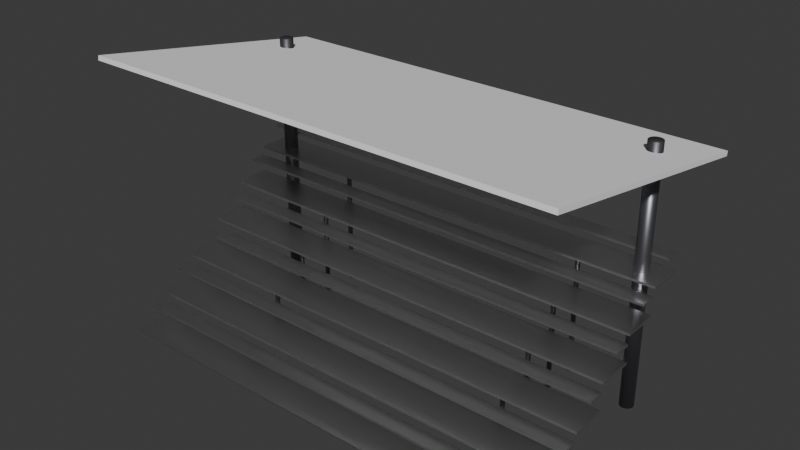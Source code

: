 # Source: High_jump.blend  (saved by Blender 5.2.44; exported with 4.5.12 LTS)
import bpy
from mathutils import Matrix  # noqa: F401  (used for matrix-valued properties, if any)

bpy.ops.wm.read_factory_settings(use_empty=True)
scene = bpy.context.scene
scene.name = 'Scene'

# ---- collections
col_collection = bpy.data.collections.new('Collection'); scene.collection.children.link(col_collection)

# ---- materials (node trees are filled in below, after node groups)
mat_stand_aluminum = bpy.data.materials.new('Stand_Aluminum')
mat_stand_steel_frame = bpy.data.materials.new('Stand_Steel_Frame')
mat_stand_roof_canvas = bpy.data.materials.new('Stand_Roof_Canvas')

# ---- material node trees
mat_stand_aluminum.use_nodes = True; mat_stand_aluminum.node_tree.nodes.clear()
_N = mat_stand_aluminum.node_tree.nodes; _L = mat_stand_aluminum.node_tree.links
n0 = _N.new('ShaderNodeBsdfPrincipled'); n0.name = 'Principled BSDF'; n0.location = (-200, 100)
n0.inputs[1].default_value = 1.0
n0.inputs[2].default_value = 0.3
n0.inputs[10].default_value = 0.005
n1 = _N.new('ShaderNodeOutputMaterial'); n1.name = 'Material Output'; n1.location = (200, 100)
_L.new(n0.outputs[0], n1.inputs[0])
n1.is_active_output = True
mat_stand_steel_frame.use_nodes = True; mat_stand_steel_frame.node_tree.nodes.clear()
_N = mat_stand_steel_frame.node_tree.nodes; _L = mat_stand_steel_frame.node_tree.links
n0 = _N.new('ShaderNodeBsdfPrincipled'); n0.name = 'Principled BSDF'; n0.location = (-200, 100)
n0.inputs[0].default_value = (0.2, 0.2, 0.22, 1.0)
n0.inputs[1].default_value = 0.9
n0.inputs[2].default_value = 0.4
n0.inputs[10].default_value = 0.005
n1 = _N.new('ShaderNodeOutputMaterial'); n1.name = 'Material Output'; n1.location = (200, 100)
_L.new(n0.outputs[0], n1.inputs[0])
n1.is_active_output = True
mat_stand_roof_canvas.use_nodes = True; mat_stand_roof_canvas.node_tree.nodes.clear()
_N = mat_stand_roof_canvas.node_tree.nodes; _L = mat_stand_roof_canvas.node_tree.links
n0 = _N.new('ShaderNodeBsdfPrincipled'); n0.name = 'Principled BSDF'; n0.location = (-200, 100)
n0.inputs[0].default_value = (0.9, 0.9, 0.9, 1.0)
n0.inputs[2].default_value = 0.9
n0.inputs[10].default_value = 0.005
n1 = _N.new('ShaderNodeOutputMaterial'); n1.name = 'Material Output'; n1.location = (200, 100)
_L.new(n0.outputs[0], n1.inputs[0])
n1.is_active_output = True

# ---- world
world_world = bpy.data.worlds.new('World'); scene.world = world_world
world_world.use_nodes = True; world_world.node_tree.nodes.clear()
_N = world_world.node_tree.nodes; _L = world_world.node_tree.links
n0 = _N.new('ShaderNodeOutputWorld'); n0.name = 'World Output'; n0.location = (200, 100)
n1 = _N.new('ShaderNodeBackground'); n1.name = 'Background'; n1.location = (-200, 100)
n1.inputs[0].default_value = (0.05088, 0.05088, 0.05088, 1.0)
_L.new(n1.outputs[0], n0.inputs[0])
n0.is_active_output = True
world_world.color = (0.05088, 0.05088, 0.05088)
world_world.sun_shadow_jitter_overblur = 0.0

# ---- meshes
me_cube_1049 = bpy.data.meshes.new('Cube.1049')
me_cube_1049.from_pydata([(-5.0, -0.4, -0.025), (-5.0, -0.4, 0.025), (-5.0, 0.4, -0.025), (-5.0, 0.4, 0.025), (5.0, -0.4, -0.025), (5.0, -0.4, 0.025), (5.0, 0.4, -0.025), (5.0, 0.4, 0.025)], [], [(0, 1, 3, 2), (2, 3, 7, 6), (6, 7, 5, 4), (4, 5, 1, 0), (2, 6, 4, 0), (7, 3, 1, 5)])
_uv = me_cube_1049.uv_layers.new(name='UVMap')
_uv.uv.foreach_set('vector', [0.375, 0.0, 0.625, 0.0, 0.625, 0.25, 0.375, 0.25, 0.375, 0.25, 0.625, 0.25, 0.625, 0.5, 0.375, 0.5, 0.375, 0.5, 0.625, 0.5, 0.625, 0.75, 0.375, 0.75, 0.375, 0.75, 0.625, 0.75, 0.625, 1.0, 0.375, 1.0, 0.125, 0.5, 0.375, 0.5, 0.375, 0.75, 0.125, 0.75, 0.625, 0.5, 0.875, 0.5, 0.875, 0.75, 0.625, 0.75])
me_cube_1049.materials.append(mat_stand_aluminum)
me_cube_1049.update()
me_cube_1050 = bpy.data.meshes.new('Cube.1050')
me_cube_1050.from_pydata([(-5.0, -0.175, -0.025), (-5.0, -0.175, 0.025), (-5.0, 0.175, -0.025), (-5.0, 0.175, 0.025), (5.0, -0.175, -0.025), (5.0, -0.175, 0.025), (5.0, 0.175, -0.025), (5.0, 0.175, 0.025)], [], [(0, 1, 3, 2), (2, 3, 7, 6), (6, 7, 5, 4), (4, 5, 1, 0), (2, 6, 4, 0), (7, 3, 1, 5)])
_uv = me_cube_1050.uv_layers.new(name='UVMap')
_uv.uv.foreach_set('vector', [0.375, 0.0, 0.625, 0.0, 0.625, 0.25, 0.375, 0.25, 0.375, 0.25, 0.625, 0.25, 0.625, 0.5, 0.375, 0.5, 0.375, 0.5, 0.625, 0.5, 0.625, 0.75, 0.375, 0.75, 0.375, 0.75, 0.625, 0.75, 0.625, 1.0, 0.375, 1.0, 0.125, 0.5, 0.375, 0.5, 0.375, 0.75, 0.125, 0.75, 0.625, 0.5, 0.875, 0.5, 0.875, 0.75, 0.625, 0.75])
me_cube_1050.materials.append(mat_stand_aluminum)
me_cube_1050.update()
me_cube_1051 = bpy.data.meshes.new('Cube.1051')
me_cube_1051.from_pydata([(-5.0, -0.4, -0.025), (-5.0, -0.4, 0.025), (-5.0, 0.4, -0.025), (-5.0, 0.4, 0.025), (5.0, -0.4, -0.025), (5.0, -0.4, 0.025), (5.0, 0.4, -0.025), (5.0, 0.4, 0.025)], [], [(0, 1, 3, 2), (2, 3, 7, 6), (6, 7, 5, 4), (4, 5, 1, 0), (2, 6, 4, 0), (7, 3, 1, 5)])
_uv = me_cube_1051.uv_layers.new(name='UVMap')
_uv.uv.foreach_set('vector', [0.375, 0.0, 0.625, 0.0, 0.625, 0.25, 0.375, 0.25, 0.375, 0.25, 0.625, 0.25, 0.625, 0.5, 0.375, 0.5, 0.375, 0.5, 0.625, 0.5, 0.625, 0.75, 0.375, 0.75, 0.375, 0.75, 0.625, 0.75, 0.625, 1.0, 0.375, 1.0, 0.125, 0.5, 0.375, 0.5, 0.375, 0.75, 0.125, 0.75, 0.625, 0.5, 0.875, 0.5, 0.875, 0.75, 0.625, 0.75])
me_cube_1051.materials.append(mat_stand_aluminum)
me_cube_1051.update()
me_cube_1052 = bpy.data.meshes.new('Cube.1052')
me_cube_1052.from_pydata([(-5.0, -0.175, -0.025), (-5.0, -0.175, 0.025), (-5.0, 0.175, -0.025), (-5.0, 0.175, 0.025), (5.0, -0.175, -0.025), (5.0, -0.175, 0.025), (5.0, 0.175, -0.025), (5.0, 0.175, 0.025)], [], [(0, 1, 3, 2), (2, 3, 7, 6), (6, 7, 5, 4), (4, 5, 1, 0), (2, 6, 4, 0), (7, 3, 1, 5)])
_uv = me_cube_1052.uv_layers.new(name='UVMap')
_uv.uv.foreach_set('vector', [0.375, 0.0, 0.625, 0.0, 0.625, 0.25, 0.375, 0.25, 0.375, 0.25, 0.625, 0.25, 0.625, 0.5, 0.375, 0.5, 0.375, 0.5, 0.625, 0.5, 0.625, 0.75, 0.375, 0.75, 0.375, 0.75, 0.625, 0.75, 0.625, 1.0, 0.375, 1.0, 0.125, 0.5, 0.375, 0.5, 0.375, 0.75, 0.125, 0.75, 0.625, 0.5, 0.875, 0.5, 0.875, 0.75, 0.625, 0.75])
me_cube_1052.materials.append(mat_stand_aluminum)
me_cube_1052.update()
me_cylinder_025 = bpy.data.meshes.new('Cylinder.025')
me_cylinder_025.from_pydata([(0.0, 0.05, -0.3), (0.0, 0.05, 0.3), (0.01913, 0.04619, -0.3), (0.01913, 0.04619, 0.3), (0.03536, 0.03536, -0.3), (0.03536, 0.03536, 0.3), (0.04619, 0.01913, -0.3), (0.04619, 0.01913, 0.3), (0.05, 0.0, -0.3), (0.05, 0.0, 0.3), (0.04619, -0.01913, -0.3), (0.04619, -0.01913, 0.3), (0.03536, -0.03536, -0.3), (0.03536, -0.03536, 0.3), (0.01913, -0.04619, -0.3), (0.01913, -0.04619, 0.3), (0.0, -0.05, -0.3), (0.0, -0.05, 0.3), (-0.01913, -0.04619, -0.3), (-0.01913, -0.04619, 0.3), (-0.03536, -0.03536, -0.3), (-0.03536, -0.03536, 0.3), (-0.04619, -0.01913, -0.3), (-0.04619, -0.01913, 0.3), (-0.05, 0.0, -0.3), (-0.05, 0.0, 0.3), (-0.04619, 0.01913, -0.3), (-0.04619, 0.01913, 0.3), (-0.03536, 0.03536, -0.3), (-0.03536, 0.03536, 0.3), (-0.01913, 0.04619, -0.3), (-0.01913, 0.04619, 0.3)], [], [(0, 1, 3, 2), (2, 3, 5, 4), (4, 5, 7, 6), (6, 7, 9, 8), (8, 9, 11, 10), (10, 11, 13, 12), (12, 13, 15, 14), (14, 15, 17, 16), (16, 17, 19, 18), (18, 19, 21, 20), (20, 21, 23, 22), (22, 23, 25, 24), (24, 25, 27, 26), (26, 27, 29, 28), (3, 1, 31, 29, 27, 25, 23, 21, 19, 17, 15, 13, 11, 9, 7, 5), (28, 29, 31, 30), (30, 31, 1, 0), (0, 2, 4, 6, 8, 10, 12, 14, 16, 18, 20, 22, 24, 26, 28, 30)])
me_cylinder_025.polygons.foreach_set('use_smooth', [True] * 18)
_uv = me_cylinder_025.uv_layers.new(name='UVMap')
_uv.uv.foreach_set('vector', [1.0, 0.5, 1.0, 1.0, 0.9375, 1.0, 0.9375, 0.5, 0.9375, 0.5, 0.9375, 1.0, 0.875, 1.0, 0.875, 0.5, 0.875, 0.5, 0.875, 1.0, 0.8125, 1.0, 0.8125, 0.5, 0.8125, 0.5, 0.8125, 1.0, 0.75, 1.0, 0.75, 0.5, 0.75, 0.5, 0.75, 1.0, 0.6875, 1.0, 0.6875, 0.5, 0.6875, 0.5, 0.6875, 1.0, 0.625, 1.0, 0.625, 0.5, 0.625, 0.5, 0.625, 1.0, 0.5625, 1.0, 0.5625, 0.5, 0.5625, 0.5, 0.5625, 1.0, 0.5, 1.0, 0.5, 0.5, 0.5, 0.5, 0.5, 1.0, 0.4375, 1.0, 0.4375, 0.5, 0.4375, 0.5, 0.4375, 1.0, 0.375, 1.0, 0.375, 0.5, 0.375, 0.5, 0.375, 1.0, 0.3125, 1.0, 0.3125, 0.5, 0.3125, 0.5, 0.3125, 1.0, 0.25, 1.0, 0.25, 0.5, 0.25, 0.5, 0.25, 1.0, 0.1875, 1.0, 0.1875, 0.5, 0.1875, 0.5, 0.1875, 1.0, 0.125, 1.0, 0.125, 0.5, 0.3418, 0.4717, 0.25, 0.49, 0.1582, 0.4717, 0.08029, 0.4197, 0.02827, 0.3418, 0.01, 0.25, 0.02827, 0.1582, 0.08029, 0.08029, 0.1582, 0.02827, 0.25, 0.01, 0.3418, 0.02827, 0.4197, 0.08029, 0.4717, 0.1582, 0.49, 0.25, 0.4717, 0.3418, 0.4197, 0.4197, 0.125, 0.5, 0.125, 1.0, 0.0625, 1.0, 0.0625, 0.5, 0.0625, 0.5, 0.0625, 1.0, 0.0, 1.0, 0.0, 0.5, 0.75, 0.49, 0.8418, 0.4717, 0.9197, 0.4197, 0.9717, 0.3418, 0.99, 0.25, 0.9717, 0.1582, 0.9197, 0.08029, 0.8418, 0.02827, 0.75, 0.01, 0.6582, 0.02827, 0.5803, 0.08029, 0.5283, 0.1582, 0.51, 0.25, 0.5283, 0.3418, 0.5803, 0.4197, 0.6582, 0.4717])
me_cylinder_025.materials.append(mat_stand_steel_frame)
me_cylinder_025.update()
me_cylinder_026 = bpy.data.meshes.new('Cylinder.026')
me_cylinder_026.from_pydata([(0.0, 0.05, -0.3), (0.0, 0.05, 0.3), (0.01913, 0.04619, -0.3), (0.01913, 0.04619, 0.3), (0.03536, 0.03536, -0.3), (0.03536, 0.03536, 0.3), (0.04619, 0.01913, -0.3), (0.04619, 0.01913, 0.3), (0.05, 0.0, -0.3), (0.05, 0.0, 0.3), (0.04619, -0.01913, -0.3), (0.04619, -0.01913, 0.3), (0.03536, -0.03536, -0.3), (0.03536, -0.03536, 0.3), (0.01913, -0.04619, -0.3), (0.01913, -0.04619, 0.3), (0.0, -0.05, -0.3), (0.0, -0.05, 0.3), (-0.01913, -0.04619, -0.3), (-0.01913, -0.04619, 0.3), (-0.03536, -0.03536, -0.3), (-0.03536, -0.03536, 0.3), (-0.04619, -0.01913, -0.3), (-0.04619, -0.01913, 0.3), (-0.05, 0.0, -0.3), (-0.05, 0.0, 0.3), (-0.04619, 0.01913, -0.3), (-0.04619, 0.01913, 0.3), (-0.03536, 0.03536, -0.3), (-0.03536, 0.03536, 0.3), (-0.01913, 0.04619, -0.3), (-0.01913, 0.04619, 0.3)], [], [(0, 1, 3, 2), (2, 3, 5, 4), (4, 5, 7, 6), (6, 7, 9, 8), (8, 9, 11, 10), (10, 11, 13, 12), (12, 13, 15, 14), (14, 15, 17, 16), (16, 17, 19, 18), (18, 19, 21, 20), (20, 21, 23, 22), (22, 23, 25, 24), (24, 25, 27, 26), (26, 27, 29, 28), (3, 1, 31, 29, 27, 25, 23, 21, 19, 17, 15, 13, 11, 9, 7, 5), (28, 29, 31, 30), (30, 31, 1, 0), (0, 2, 4, 6, 8, 10, 12, 14, 16, 18, 20, 22, 24, 26, 28, 30)])
me_cylinder_026.polygons.foreach_set('use_smooth', [True] * 18)
_uv = me_cylinder_026.uv_layers.new(name='UVMap')
_uv.uv.foreach_set('vector', [1.0, 0.5, 1.0, 1.0, 0.9375, 1.0, 0.9375, 0.5, 0.9375, 0.5, 0.9375, 1.0, 0.875, 1.0, 0.875, 0.5, 0.875, 0.5, 0.875, 1.0, 0.8125, 1.0, 0.8125, 0.5, 0.8125, 0.5, 0.8125, 1.0, 0.75, 1.0, 0.75, 0.5, 0.75, 0.5, 0.75, 1.0, 0.6875, 1.0, 0.6875, 0.5, 0.6875, 0.5, 0.6875, 1.0, 0.625, 1.0, 0.625, 0.5, 0.625, 0.5, 0.625, 1.0, 0.5625, 1.0, 0.5625, 0.5, 0.5625, 0.5, 0.5625, 1.0, 0.5, 1.0, 0.5, 0.5, 0.5, 0.5, 0.5, 1.0, 0.4375, 1.0, 0.4375, 0.5, 0.4375, 0.5, 0.4375, 1.0, 0.375, 1.0, 0.375, 0.5, 0.375, 0.5, 0.375, 1.0, 0.3125, 1.0, 0.3125, 0.5, 0.3125, 0.5, 0.3125, 1.0, 0.25, 1.0, 0.25, 0.5, 0.25, 0.5, 0.25, 1.0, 0.1875, 1.0, 0.1875, 0.5, 0.1875, 0.5, 0.1875, 1.0, 0.125, 1.0, 0.125, 0.5, 0.3418, 0.4717, 0.25, 0.49, 0.1582, 0.4717, 0.08029, 0.4197, 0.02827, 0.3418, 0.01, 0.25, 0.02827, 0.1582, 0.08029, 0.08029, 0.1582, 0.02827, 0.25, 0.01, 0.3418, 0.02827, 0.4197, 0.08029, 0.4717, 0.1582, 0.49, 0.25, 0.4717, 0.3418, 0.4197, 0.4197, 0.125, 0.5, 0.125, 1.0, 0.0625, 1.0, 0.0625, 0.5, 0.0625, 0.5, 0.0625, 1.0, 0.0, 1.0, 0.0, 0.5, 0.75, 0.49, 0.8418, 0.4717, 0.9197, 0.4197, 0.9717, 0.3418, 0.99, 0.25, 0.9717, 0.1582, 0.9197, 0.08029, 0.8418, 0.02827, 0.75, 0.01, 0.6582, 0.02827, 0.5803, 0.08029, 0.5283, 0.1582, 0.51, 0.25, 0.5283, 0.3418, 0.5803, 0.4197, 0.6582, 0.4717])
me_cylinder_026.materials.append(mat_stand_steel_frame)
me_cylinder_026.update()
me_cube_1053 = bpy.data.meshes.new('Cube.1053')
me_cube_1053.from_pydata([(-5.0, -0.4, -0.025), (-5.0, -0.4, 0.025), (-5.0, 0.4, -0.025), (-5.0, 0.4, 0.025), (5.0, -0.4, -0.025), (5.0, -0.4, 0.025), (5.0, 0.4, -0.025), (5.0, 0.4, 0.025)], [], [(0, 1, 3, 2), (2, 3, 7, 6), (6, 7, 5, 4), (4, 5, 1, 0), (2, 6, 4, 0), (7, 3, 1, 5)])
_uv = me_cube_1053.uv_layers.new(name='UVMap')
_uv.uv.foreach_set('vector', [0.375, 0.0, 0.625, 0.0, 0.625, 0.25, 0.375, 0.25, 0.375, 0.25, 0.625, 0.25, 0.625, 0.5, 0.375, 0.5, 0.375, 0.5, 0.625, 0.5, 0.625, 0.75, 0.375, 0.75, 0.375, 0.75, 0.625, 0.75, 0.625, 1.0, 0.375, 1.0, 0.125, 0.5, 0.375, 0.5, 0.375, 0.75, 0.125, 0.75, 0.625, 0.5, 0.875, 0.5, 0.875, 0.75, 0.625, 0.75])
me_cube_1053.materials.append(mat_stand_aluminum)
me_cube_1053.update()
me_cube_1054 = bpy.data.meshes.new('Cube.1054')
me_cube_1054.from_pydata([(-5.0, -0.175, -0.025), (-5.0, -0.175, 0.025), (-5.0, 0.175, -0.025), (-5.0, 0.175, 0.025), (5.0, -0.175, -0.025), (5.0, -0.175, 0.025), (5.0, 0.175, -0.025), (5.0, 0.175, 0.025)], [], [(0, 1, 3, 2), (2, 3, 7, 6), (6, 7, 5, 4), (4, 5, 1, 0), (2, 6, 4, 0), (7, 3, 1, 5)])
_uv = me_cube_1054.uv_layers.new(name='UVMap')
_uv.uv.foreach_set('vector', [0.375, 0.0, 0.625, 0.0, 0.625, 0.25, 0.375, 0.25, 0.375, 0.25, 0.625, 0.25, 0.625, 0.5, 0.375, 0.5, 0.375, 0.5, 0.625, 0.5, 0.625, 0.75, 0.375, 0.75, 0.375, 0.75, 0.625, 0.75, 0.625, 1.0, 0.375, 1.0, 0.125, 0.5, 0.375, 0.5, 0.375, 0.75, 0.125, 0.75, 0.625, 0.5, 0.875, 0.5, 0.875, 0.75, 0.625, 0.75])
me_cube_1054.materials.append(mat_stand_aluminum)
me_cube_1054.update()
me_cylinder_027 = bpy.data.meshes.new('Cylinder.027')
me_cylinder_027.from_pydata([(0.0, 0.05, -0.6), (0.0, 0.05, 0.6), (0.01913, 0.04619, -0.6), (0.01913, 0.04619, 0.6), (0.03536, 0.03536, -0.6), (0.03536, 0.03536, 0.6), (0.04619, 0.01913, -0.6), (0.04619, 0.01913, 0.6), (0.05, 0.0, -0.6), (0.05, 0.0, 0.6), (0.04619, -0.01913, -0.6), (0.04619, -0.01913, 0.6), (0.03536, -0.03536, -0.6), (0.03536, -0.03536, 0.6), (0.01913, -0.04619, -0.6), (0.01913, -0.04619, 0.6), (0.0, -0.05, -0.6), (0.0, -0.05, 0.6), (-0.01913, -0.04619, -0.6), (-0.01913, -0.04619, 0.6), (-0.03536, -0.03536, -0.6), (-0.03536, -0.03536, 0.6), (-0.04619, -0.01913, -0.6), (-0.04619, -0.01913, 0.6), (-0.05, 0.0, -0.6), (-0.05, 0.0, 0.6), (-0.04619, 0.01913, -0.6), (-0.04619, 0.01913, 0.6), (-0.03536, 0.03536, -0.6), (-0.03536, 0.03536, 0.6), (-0.01913, 0.04619, -0.6), (-0.01913, 0.04619, 0.6)], [], [(0, 1, 3, 2), (2, 3, 5, 4), (4, 5, 7, 6), (6, 7, 9, 8), (8, 9, 11, 10), (10, 11, 13, 12), (12, 13, 15, 14), (14, 15, 17, 16), (16, 17, 19, 18), (18, 19, 21, 20), (20, 21, 23, 22), (22, 23, 25, 24), (24, 25, 27, 26), (26, 27, 29, 28), (3, 1, 31, 29, 27, 25, 23, 21, 19, 17, 15, 13, 11, 9, 7, 5), (28, 29, 31, 30), (30, 31, 1, 0), (0, 2, 4, 6, 8, 10, 12, 14, 16, 18, 20, 22, 24, 26, 28, 30)])
me_cylinder_027.polygons.foreach_set('use_smooth', [True] * 18)
_uv = me_cylinder_027.uv_layers.new(name='UVMap')
_uv.uv.foreach_set('vector', [1.0, 0.5, 1.0, 1.0, 0.9375, 1.0, 0.9375, 0.5, 0.9375, 0.5, 0.9375, 1.0, 0.875, 1.0, 0.875, 0.5, 0.875, 0.5, 0.875, 1.0, 0.8125, 1.0, 0.8125, 0.5, 0.8125, 0.5, 0.8125, 1.0, 0.75, 1.0, 0.75, 0.5, 0.75, 0.5, 0.75, 1.0, 0.6875, 1.0, 0.6875, 0.5, 0.6875, 0.5, 0.6875, 1.0, 0.625, 1.0, 0.625, 0.5, 0.625, 0.5, 0.625, 1.0, 0.5625, 1.0, 0.5625, 0.5, 0.5625, 0.5, 0.5625, 1.0, 0.5, 1.0, 0.5, 0.5, 0.5, 0.5, 0.5, 1.0, 0.4375, 1.0, 0.4375, 0.5, 0.4375, 0.5, 0.4375, 1.0, 0.375, 1.0, 0.375, 0.5, 0.375, 0.5, 0.375, 1.0, 0.3125, 1.0, 0.3125, 0.5, 0.3125, 0.5, 0.3125, 1.0, 0.25, 1.0, 0.25, 0.5, 0.25, 0.5, 0.25, 1.0, 0.1875, 1.0, 0.1875, 0.5, 0.1875, 0.5, 0.1875, 1.0, 0.125, 1.0, 0.125, 0.5, 0.3418, 0.4717, 0.25, 0.49, 0.1582, 0.4717, 0.08029, 0.4197, 0.02827, 0.3418, 0.01, 0.25, 0.02827, 0.1582, 0.08029, 0.08029, 0.1582, 0.02827, 0.25, 0.01, 0.3418, 0.02827, 0.4197, 0.08029, 0.4717, 0.1582, 0.49, 0.25, 0.4717, 0.3418, 0.4197, 0.4197, 0.125, 0.5, 0.125, 1.0, 0.0625, 1.0, 0.0625, 0.5, 0.0625, 0.5, 0.0625, 1.0, 0.0, 1.0, 0.0, 0.5, 0.75, 0.49, 0.8418, 0.4717, 0.9197, 0.4197, 0.9717, 0.3418, 0.99, 0.25, 0.9717, 0.1582, 0.9197, 0.08029, 0.8418, 0.02827, 0.75, 0.01, 0.6582, 0.02827, 0.5803, 0.08029, 0.5283, 0.1582, 0.51, 0.25, 0.5283, 0.3418, 0.5803, 0.4197, 0.6582, 0.4717])
me_cylinder_027.materials.append(mat_stand_steel_frame)
me_cylinder_027.update()
me_cylinder_028 = bpy.data.meshes.new('Cylinder.028')
me_cylinder_028.from_pydata([(0.0, 0.05, -0.6), (0.0, 0.05, 0.6), (0.01913, 0.04619, -0.6), (0.01913, 0.04619, 0.6), (0.03536, 0.03536, -0.6), (0.03536, 0.03536, 0.6), (0.04619, 0.01913, -0.6), (0.04619, 0.01913, 0.6), (0.05, 0.0, -0.6), (0.05, 0.0, 0.6), (0.04619, -0.01913, -0.6), (0.04619, -0.01913, 0.6), (0.03536, -0.03536, -0.6), (0.03536, -0.03536, 0.6), (0.01913, -0.04619, -0.6), (0.01913, -0.04619, 0.6), (0.0, -0.05, -0.6), (0.0, -0.05, 0.6), (-0.01913, -0.04619, -0.6), (-0.01913, -0.04619, 0.6), (-0.03536, -0.03536, -0.6), (-0.03536, -0.03536, 0.6), (-0.04619, -0.01913, -0.6), (-0.04619, -0.01913, 0.6), (-0.05, 0.0, -0.6), (-0.05, 0.0, 0.6), (-0.04619, 0.01913, -0.6), (-0.04619, 0.01913, 0.6), (-0.03536, 0.03536, -0.6), (-0.03536, 0.03536, 0.6), (-0.01913, 0.04619, -0.6), (-0.01913, 0.04619, 0.6)], [], [(0, 1, 3, 2), (2, 3, 5, 4), (4, 5, 7, 6), (6, 7, 9, 8), (8, 9, 11, 10), (10, 11, 13, 12), (12, 13, 15, 14), (14, 15, 17, 16), (16, 17, 19, 18), (18, 19, 21, 20), (20, 21, 23, 22), (22, 23, 25, 24), (24, 25, 27, 26), (26, 27, 29, 28), (3, 1, 31, 29, 27, 25, 23, 21, 19, 17, 15, 13, 11, 9, 7, 5), (28, 29, 31, 30), (30, 31, 1, 0), (0, 2, 4, 6, 8, 10, 12, 14, 16, 18, 20, 22, 24, 26, 28, 30)])
me_cylinder_028.polygons.foreach_set('use_smooth', [True] * 18)
_uv = me_cylinder_028.uv_layers.new(name='UVMap')
_uv.uv.foreach_set('vector', [1.0, 0.5, 1.0, 1.0, 0.9375, 1.0, 0.9375, 0.5, 0.9375, 0.5, 0.9375, 1.0, 0.875, 1.0, 0.875, 0.5, 0.875, 0.5, 0.875, 1.0, 0.8125, 1.0, 0.8125, 0.5, 0.8125, 0.5, 0.8125, 1.0, 0.75, 1.0, 0.75, 0.5, 0.75, 0.5, 0.75, 1.0, 0.6875, 1.0, 0.6875, 0.5, 0.6875, 0.5, 0.6875, 1.0, 0.625, 1.0, 0.625, 0.5, 0.625, 0.5, 0.625, 1.0, 0.5625, 1.0, 0.5625, 0.5, 0.5625, 0.5, 0.5625, 1.0, 0.5, 1.0, 0.5, 0.5, 0.5, 0.5, 0.5, 1.0, 0.4375, 1.0, 0.4375, 0.5, 0.4375, 0.5, 0.4375, 1.0, 0.375, 1.0, 0.375, 0.5, 0.375, 0.5, 0.375, 1.0, 0.3125, 1.0, 0.3125, 0.5, 0.3125, 0.5, 0.3125, 1.0, 0.25, 1.0, 0.25, 0.5, 0.25, 0.5, 0.25, 1.0, 0.1875, 1.0, 0.1875, 0.5, 0.1875, 0.5, 0.1875, 1.0, 0.125, 1.0, 0.125, 0.5, 0.3418, 0.4717, 0.25, 0.49, 0.1582, 0.4717, 0.08029, 0.4197, 0.02827, 0.3418, 0.01, 0.25, 0.02827, 0.1582, 0.08029, 0.08029, 0.1582, 0.02827, 0.25, 0.01, 0.3418, 0.02827, 0.4197, 0.08029, 0.4717, 0.1582, 0.49, 0.25, 0.4717, 0.3418, 0.4197, 0.4197, 0.125, 0.5, 0.125, 1.0, 0.0625, 1.0, 0.0625, 0.5, 0.0625, 0.5, 0.0625, 1.0, 0.0, 1.0, 0.0, 0.5, 0.75, 0.49, 0.8418, 0.4717, 0.9197, 0.4197, 0.9717, 0.3418, 0.99, 0.25, 0.9717, 0.1582, 0.9197, 0.08029, 0.8418, 0.02827, 0.75, 0.01, 0.6582, 0.02827, 0.5803, 0.08029, 0.5283, 0.1582, 0.51, 0.25, 0.5283, 0.3418, 0.5803, 0.4197, 0.6582, 0.4717])
me_cylinder_028.materials.append(mat_stand_steel_frame)
me_cylinder_028.update()
me_cube_1055 = bpy.data.meshes.new('Cube.1055')
me_cube_1055.from_pydata([(-5.0, -0.4, -0.025), (-5.0, -0.4, 0.025), (-5.0, 0.4, -0.025), (-5.0, 0.4, 0.025), (5.0, -0.4, -0.025), (5.0, -0.4, 0.025), (5.0, 0.4, -0.025), (5.0, 0.4, 0.025)], [], [(0, 1, 3, 2), (2, 3, 7, 6), (6, 7, 5, 4), (4, 5, 1, 0), (2, 6, 4, 0), (7, 3, 1, 5)])
_uv = me_cube_1055.uv_layers.new(name='UVMap')
_uv.uv.foreach_set('vector', [0.375, 0.0, 0.625, 0.0, 0.625, 0.25, 0.375, 0.25, 0.375, 0.25, 0.625, 0.25, 0.625, 0.5, 0.375, 0.5, 0.375, 0.5, 0.625, 0.5, 0.625, 0.75, 0.375, 0.75, 0.375, 0.75, 0.625, 0.75, 0.625, 1.0, 0.375, 1.0, 0.125, 0.5, 0.375, 0.5, 0.375, 0.75, 0.125, 0.75, 0.625, 0.5, 0.875, 0.5, 0.875, 0.75, 0.625, 0.75])
me_cube_1055.materials.append(mat_stand_aluminum)
me_cube_1055.update()
me_cube_1056 = bpy.data.meshes.new('Cube.1056')
me_cube_1056.from_pydata([(-5.0, -0.175, -0.025), (-5.0, -0.175, 0.025), (-5.0, 0.175, -0.025), (-5.0, 0.175, 0.025), (5.0, -0.175, -0.025), (5.0, -0.175, 0.025), (5.0, 0.175, -0.025), (5.0, 0.175, 0.025)], [], [(0, 1, 3, 2), (2, 3, 7, 6), (6, 7, 5, 4), (4, 5, 1, 0), (2, 6, 4, 0), (7, 3, 1, 5)])
_uv = me_cube_1056.uv_layers.new(name='UVMap')
_uv.uv.foreach_set('vector', [0.375, 0.0, 0.625, 0.0, 0.625, 0.25, 0.375, 0.25, 0.375, 0.25, 0.625, 0.25, 0.625, 0.5, 0.375, 0.5, 0.375, 0.5, 0.625, 0.5, 0.625, 0.75, 0.375, 0.75, 0.375, 0.75, 0.625, 0.75, 0.625, 1.0, 0.375, 1.0, 0.125, 0.5, 0.375, 0.5, 0.375, 0.75, 0.125, 0.75, 0.625, 0.5, 0.875, 0.5, 0.875, 0.75, 0.625, 0.75])
me_cube_1056.materials.append(mat_stand_aluminum)
me_cube_1056.update()
me_cylinder_029 = bpy.data.meshes.new('Cylinder.029')
me_cylinder_029.from_pydata([(0.0, 0.05, -0.9), (0.0, 0.05, 0.9), (0.01913, 0.04619, -0.9), (0.01913, 0.04619, 0.9), (0.03536, 0.03536, -0.9), (0.03536, 0.03536, 0.9), (0.04619, 0.01913, -0.9), (0.04619, 0.01913, 0.9), (0.05, 0.0, -0.9), (0.05, 0.0, 0.9), (0.04619, -0.01913, -0.9), (0.04619, -0.01913, 0.9), (0.03536, -0.03536, -0.9), (0.03536, -0.03536, 0.9), (0.01913, -0.04619, -0.9), (0.01913, -0.04619, 0.9), (0.0, -0.05, -0.9), (0.0, -0.05, 0.9), (-0.01913, -0.04619, -0.9), (-0.01913, -0.04619, 0.9), (-0.03536, -0.03536, -0.9), (-0.03536, -0.03536, 0.9), (-0.04619, -0.01913, -0.9), (-0.04619, -0.01913, 0.9), (-0.05, 0.0, -0.9), (-0.05, 0.0, 0.9), (-0.04619, 0.01913, -0.9), (-0.04619, 0.01913, 0.9), (-0.03536, 0.03536, -0.9), (-0.03536, 0.03536, 0.9), (-0.01913, 0.04619, -0.9), (-0.01913, 0.04619, 0.9)], [], [(0, 1, 3, 2), (2, 3, 5, 4), (4, 5, 7, 6), (6, 7, 9, 8), (8, 9, 11, 10), (10, 11, 13, 12), (12, 13, 15, 14), (14, 15, 17, 16), (16, 17, 19, 18), (18, 19, 21, 20), (20, 21, 23, 22), (22, 23, 25, 24), (24, 25, 27, 26), (26, 27, 29, 28), (3, 1, 31, 29, 27, 25, 23, 21, 19, 17, 15, 13, 11, 9, 7, 5), (28, 29, 31, 30), (30, 31, 1, 0), (0, 2, 4, 6, 8, 10, 12, 14, 16, 18, 20, 22, 24, 26, 28, 30)])
me_cylinder_029.polygons.foreach_set('use_smooth', [True] * 18)
_uv = me_cylinder_029.uv_layers.new(name='UVMap')
_uv.uv.foreach_set('vector', [1.0, 0.5, 1.0, 1.0, 0.9375, 1.0, 0.9375, 0.5, 0.9375, 0.5, 0.9375, 1.0, 0.875, 1.0, 0.875, 0.5, 0.875, 0.5, 0.875, 1.0, 0.8125, 1.0, 0.8125, 0.5, 0.8125, 0.5, 0.8125, 1.0, 0.75, 1.0, 0.75, 0.5, 0.75, 0.5, 0.75, 1.0, 0.6875, 1.0, 0.6875, 0.5, 0.6875, 0.5, 0.6875, 1.0, 0.625, 1.0, 0.625, 0.5, 0.625, 0.5, 0.625, 1.0, 0.5625, 1.0, 0.5625, 0.5, 0.5625, 0.5, 0.5625, 1.0, 0.5, 1.0, 0.5, 0.5, 0.5, 0.5, 0.5, 1.0, 0.4375, 1.0, 0.4375, 0.5, 0.4375, 0.5, 0.4375, 1.0, 0.375, 1.0, 0.375, 0.5, 0.375, 0.5, 0.375, 1.0, 0.3125, 1.0, 0.3125, 0.5, 0.3125, 0.5, 0.3125, 1.0, 0.25, 1.0, 0.25, 0.5, 0.25, 0.5, 0.25, 1.0, 0.1875, 1.0, 0.1875, 0.5, 0.1875, 0.5, 0.1875, 1.0, 0.125, 1.0, 0.125, 0.5, 0.3418, 0.4717, 0.25, 0.49, 0.1582, 0.4717, 0.08029, 0.4197, 0.02827, 0.3418, 0.01, 0.25, 0.02827, 0.1582, 0.08029, 0.08029, 0.1582, 0.02827, 0.25, 0.01, 0.3418, 0.02827, 0.4197, 0.08029, 0.4717, 0.1582, 0.49, 0.25, 0.4717, 0.3418, 0.4197, 0.4197, 0.125, 0.5, 0.125, 1.0, 0.0625, 1.0, 0.0625, 0.5, 0.0625, 0.5, 0.0625, 1.0, 0.0, 1.0, 0.0, 0.5, 0.75, 0.49, 0.8418, 0.4717, 0.9197, 0.4197, 0.9717, 0.3418, 0.99, 0.25, 0.9717, 0.1582, 0.9197, 0.08029, 0.8418, 0.02827, 0.75, 0.01, 0.6582, 0.02827, 0.5803, 0.08029, 0.5283, 0.1582, 0.51, 0.25, 0.5283, 0.3418, 0.5803, 0.4197, 0.6582, 0.4717])
me_cylinder_029.materials.append(mat_stand_steel_frame)
me_cylinder_029.update()
me_cylinder_030 = bpy.data.meshes.new('Cylinder.030')
me_cylinder_030.from_pydata([(0.0, 0.05, -0.9), (0.0, 0.05, 0.9), (0.01913, 0.04619, -0.9), (0.01913, 0.04619, 0.9), (0.03536, 0.03536, -0.9), (0.03536, 0.03536, 0.9), (0.04619, 0.01913, -0.9), (0.04619, 0.01913, 0.9), (0.05, 0.0, -0.9), (0.05, 0.0, 0.9), (0.04619, -0.01913, -0.9), (0.04619, -0.01913, 0.9), (0.03536, -0.03536, -0.9), (0.03536, -0.03536, 0.9), (0.01913, -0.04619, -0.9), (0.01913, -0.04619, 0.9), (0.0, -0.05, -0.9), (0.0, -0.05, 0.9), (-0.01913, -0.04619, -0.9), (-0.01913, -0.04619, 0.9), (-0.03536, -0.03536, -0.9), (-0.03536, -0.03536, 0.9), (-0.04619, -0.01913, -0.9), (-0.04619, -0.01913, 0.9), (-0.05, 0.0, -0.9), (-0.05, 0.0, 0.9), (-0.04619, 0.01913, -0.9), (-0.04619, 0.01913, 0.9), (-0.03536, 0.03536, -0.9), (-0.03536, 0.03536, 0.9), (-0.01913, 0.04619, -0.9), (-0.01913, 0.04619, 0.9)], [], [(0, 1, 3, 2), (2, 3, 5, 4), (4, 5, 7, 6), (6, 7, 9, 8), (8, 9, 11, 10), (10, 11, 13, 12), (12, 13, 15, 14), (14, 15, 17, 16), (16, 17, 19, 18), (18, 19, 21, 20), (20, 21, 23, 22), (22, 23, 25, 24), (24, 25, 27, 26), (26, 27, 29, 28), (3, 1, 31, 29, 27, 25, 23, 21, 19, 17, 15, 13, 11, 9, 7, 5), (28, 29, 31, 30), (30, 31, 1, 0), (0, 2, 4, 6, 8, 10, 12, 14, 16, 18, 20, 22, 24, 26, 28, 30)])
me_cylinder_030.polygons.foreach_set('use_smooth', [True] * 18)
_uv = me_cylinder_030.uv_layers.new(name='UVMap')
_uv.uv.foreach_set('vector', [1.0, 0.5, 1.0, 1.0, 0.9375, 1.0, 0.9375, 0.5, 0.9375, 0.5, 0.9375, 1.0, 0.875, 1.0, 0.875, 0.5, 0.875, 0.5, 0.875, 1.0, 0.8125, 1.0, 0.8125, 0.5, 0.8125, 0.5, 0.8125, 1.0, 0.75, 1.0, 0.75, 0.5, 0.75, 0.5, 0.75, 1.0, 0.6875, 1.0, 0.6875, 0.5, 0.6875, 0.5, 0.6875, 1.0, 0.625, 1.0, 0.625, 0.5, 0.625, 0.5, 0.625, 1.0, 0.5625, 1.0, 0.5625, 0.5, 0.5625, 0.5, 0.5625, 1.0, 0.5, 1.0, 0.5, 0.5, 0.5, 0.5, 0.5, 1.0, 0.4375, 1.0, 0.4375, 0.5, 0.4375, 0.5, 0.4375, 1.0, 0.375, 1.0, 0.375, 0.5, 0.375, 0.5, 0.375, 1.0, 0.3125, 1.0, 0.3125, 0.5, 0.3125, 0.5, 0.3125, 1.0, 0.25, 1.0, 0.25, 0.5, 0.25, 0.5, 0.25, 1.0, 0.1875, 1.0, 0.1875, 0.5, 0.1875, 0.5, 0.1875, 1.0, 0.125, 1.0, 0.125, 0.5, 0.3418, 0.4717, 0.25, 0.49, 0.1582, 0.4717, 0.08029, 0.4197, 0.02827, 0.3418, 0.01, 0.25, 0.02827, 0.1582, 0.08029, 0.08029, 0.1582, 0.02827, 0.25, 0.01, 0.3418, 0.02827, 0.4197, 0.08029, 0.4717, 0.1582, 0.49, 0.25, 0.4717, 0.3418, 0.4197, 0.4197, 0.125, 0.5, 0.125, 1.0, 0.0625, 1.0, 0.0625, 0.5, 0.0625, 0.5, 0.0625, 1.0, 0.0, 1.0, 0.0, 0.5, 0.75, 0.49, 0.8418, 0.4717, 0.9197, 0.4197, 0.9717, 0.3418, 0.99, 0.25, 0.9717, 0.1582, 0.9197, 0.08029, 0.8418, 0.02827, 0.75, 0.01, 0.6582, 0.02827, 0.5803, 0.08029, 0.5283, 0.1582, 0.51, 0.25, 0.5283, 0.3418, 0.5803, 0.4197, 0.6582, 0.4717])
me_cylinder_030.materials.append(mat_stand_steel_frame)
me_cylinder_030.update()
me_cube_1057 = bpy.data.meshes.new('Cube.1057')
me_cube_1057.from_pydata([(-5.0, -0.4, -0.025), (-5.0, -0.4, 0.025), (-5.0, 0.4, -0.025), (-5.0, 0.4, 0.025), (5.0, -0.4, -0.025), (5.0, -0.4, 0.025), (5.0, 0.4, -0.025), (5.0, 0.4, 0.025)], [], [(0, 1, 3, 2), (2, 3, 7, 6), (6, 7, 5, 4), (4, 5, 1, 0), (2, 6, 4, 0), (7, 3, 1, 5)])
_uv = me_cube_1057.uv_layers.new(name='UVMap')
_uv.uv.foreach_set('vector', [0.375, 0.0, 0.625, 0.0, 0.625, 0.25, 0.375, 0.25, 0.375, 0.25, 0.625, 0.25, 0.625, 0.5, 0.375, 0.5, 0.375, 0.5, 0.625, 0.5, 0.625, 0.75, 0.375, 0.75, 0.375, 0.75, 0.625, 0.75, 0.625, 1.0, 0.375, 1.0, 0.125, 0.5, 0.375, 0.5, 0.375, 0.75, 0.125, 0.75, 0.625, 0.5, 0.875, 0.5, 0.875, 0.75, 0.625, 0.75])
me_cube_1057.materials.append(mat_stand_aluminum)
me_cube_1057.update()
me_cube_1058 = bpy.data.meshes.new('Cube.1058')
me_cube_1058.from_pydata([(-5.0, -0.175, -0.025), (-5.0, -0.175, 0.025), (-5.0, 0.175, -0.025), (-5.0, 0.175, 0.025), (5.0, -0.175, -0.025), (5.0, -0.175, 0.025), (5.0, 0.175, -0.025), (5.0, 0.175, 0.025)], [], [(0, 1, 3, 2), (2, 3, 7, 6), (6, 7, 5, 4), (4, 5, 1, 0), (2, 6, 4, 0), (7, 3, 1, 5)])
_uv = me_cube_1058.uv_layers.new(name='UVMap')
_uv.uv.foreach_set('vector', [0.375, 0.0, 0.625, 0.0, 0.625, 0.25, 0.375, 0.25, 0.375, 0.25, 0.625, 0.25, 0.625, 0.5, 0.375, 0.5, 0.375, 0.5, 0.625, 0.5, 0.625, 0.75, 0.375, 0.75, 0.375, 0.75, 0.625, 0.75, 0.625, 1.0, 0.375, 1.0, 0.125, 0.5, 0.375, 0.5, 0.375, 0.75, 0.125, 0.75, 0.625, 0.5, 0.875, 0.5, 0.875, 0.75, 0.625, 0.75])
me_cube_1058.materials.append(mat_stand_aluminum)
me_cube_1058.update()
me_cylinder_031 = bpy.data.meshes.new('Cylinder.031')
me_cylinder_031.from_pydata([(0.0, 0.05, -1.2), (0.0, 0.05, 1.2), (0.01913, 0.04619, -1.2), (0.01913, 0.04619, 1.2), (0.03536, 0.03536, -1.2), (0.03536, 0.03536, 1.2), (0.04619, 0.01913, -1.2), (0.04619, 0.01913, 1.2), (0.05, 0.0, -1.2), (0.05, 0.0, 1.2), (0.04619, -0.01913, -1.2), (0.04619, -0.01913, 1.2), (0.03536, -0.03536, -1.2), (0.03536, -0.03536, 1.2), (0.01913, -0.04619, -1.2), (0.01913, -0.04619, 1.2), (0.0, -0.05, -1.2), (0.0, -0.05, 1.2), (-0.01913, -0.04619, -1.2), (-0.01913, -0.04619, 1.2), (-0.03536, -0.03536, -1.2), (-0.03536, -0.03536, 1.2), (-0.04619, -0.01913, -1.2), (-0.04619, -0.01913, 1.2), (-0.05, 0.0, -1.2), (-0.05, 0.0, 1.2), (-0.04619, 0.01913, -1.2), (-0.04619, 0.01913, 1.2), (-0.03536, 0.03536, -1.2), (-0.03536, 0.03536, 1.2), (-0.01913, 0.04619, -1.2), (-0.01913, 0.04619, 1.2)], [], [(0, 1, 3, 2), (2, 3, 5, 4), (4, 5, 7, 6), (6, 7, 9, 8), (8, 9, 11, 10), (10, 11, 13, 12), (12, 13, 15, 14), (14, 15, 17, 16), (16, 17, 19, 18), (18, 19, 21, 20), (20, 21, 23, 22), (22, 23, 25, 24), (24, 25, 27, 26), (26, 27, 29, 28), (3, 1, 31, 29, 27, 25, 23, 21, 19, 17, 15, 13, 11, 9, 7, 5), (28, 29, 31, 30), (30, 31, 1, 0), (0, 2, 4, 6, 8, 10, 12, 14, 16, 18, 20, 22, 24, 26, 28, 30)])
me_cylinder_031.polygons.foreach_set('use_smooth', [True] * 18)
_uv = me_cylinder_031.uv_layers.new(name='UVMap')
_uv.uv.foreach_set('vector', [1.0, 0.5, 1.0, 1.0, 0.9375, 1.0, 0.9375, 0.5, 0.9375, 0.5, 0.9375, 1.0, 0.875, 1.0, 0.875, 0.5, 0.875, 0.5, 0.875, 1.0, 0.8125, 1.0, 0.8125, 0.5, 0.8125, 0.5, 0.8125, 1.0, 0.75, 1.0, 0.75, 0.5, 0.75, 0.5, 0.75, 1.0, 0.6875, 1.0, 0.6875, 0.5, 0.6875, 0.5, 0.6875, 1.0, 0.625, 1.0, 0.625, 0.5, 0.625, 0.5, 0.625, 1.0, 0.5625, 1.0, 0.5625, 0.5, 0.5625, 0.5, 0.5625, 1.0, 0.5, 1.0, 0.5, 0.5, 0.5, 0.5, 0.5, 1.0, 0.4375, 1.0, 0.4375, 0.5, 0.4375, 0.5, 0.4375, 1.0, 0.375, 1.0, 0.375, 0.5, 0.375, 0.5, 0.375, 1.0, 0.3125, 1.0, 0.3125, 0.5, 0.3125, 0.5, 0.3125, 1.0, 0.25, 1.0, 0.25, 0.5, 0.25, 0.5, 0.25, 1.0, 0.1875, 1.0, 0.1875, 0.5, 0.1875, 0.5, 0.1875, 1.0, 0.125, 1.0, 0.125, 0.5, 0.3418, 0.4717, 0.25, 0.49, 0.1582, 0.4717, 0.08029, 0.4197, 0.02827, 0.3418, 0.01, 0.25, 0.02827, 0.1582, 0.08029, 0.08029, 0.1582, 0.02827, 0.25, 0.01, 0.3418, 0.02827, 0.4197, 0.08029, 0.4717, 0.1582, 0.49, 0.25, 0.4717, 0.3418, 0.4197, 0.4197, 0.125, 0.5, 0.125, 1.0, 0.0625, 1.0, 0.0625, 0.5, 0.0625, 0.5, 0.0625, 1.0, 0.0, 1.0, 0.0, 0.5, 0.75, 0.49, 0.8418, 0.4717, 0.9197, 0.4197, 0.9717, 0.3418, 0.99, 0.25, 0.9717, 0.1582, 0.9197, 0.08029, 0.8418, 0.02827, 0.75, 0.01, 0.6582, 0.02827, 0.5803, 0.08029, 0.5283, 0.1582, 0.51, 0.25, 0.5283, 0.3418, 0.5803, 0.4197, 0.6582, 0.4717])
me_cylinder_031.materials.append(mat_stand_steel_frame)
me_cylinder_031.update()
me_cylinder_032 = bpy.data.meshes.new('Cylinder.032')
me_cylinder_032.from_pydata([(0.0, 0.05, -1.2), (0.0, 0.05, 1.2), (0.01913, 0.04619, -1.2), (0.01913, 0.04619, 1.2), (0.03536, 0.03536, -1.2), (0.03536, 0.03536, 1.2), (0.04619, 0.01913, -1.2), (0.04619, 0.01913, 1.2), (0.05, 0.0, -1.2), (0.05, 0.0, 1.2), (0.04619, -0.01913, -1.2), (0.04619, -0.01913, 1.2), (0.03536, -0.03536, -1.2), (0.03536, -0.03536, 1.2), (0.01913, -0.04619, -1.2), (0.01913, -0.04619, 1.2), (0.0, -0.05, -1.2), (0.0, -0.05, 1.2), (-0.01913, -0.04619, -1.2), (-0.01913, -0.04619, 1.2), (-0.03536, -0.03536, -1.2), (-0.03536, -0.03536, 1.2), (-0.04619, -0.01913, -1.2), (-0.04619, -0.01913, 1.2), (-0.05, 0.0, -1.2), (-0.05, 0.0, 1.2), (-0.04619, 0.01913, -1.2), (-0.04619, 0.01913, 1.2), (-0.03536, 0.03536, -1.2), (-0.03536, 0.03536, 1.2), (-0.01913, 0.04619, -1.2), (-0.01913, 0.04619, 1.2)], [], [(0, 1, 3, 2), (2, 3, 5, 4), (4, 5, 7, 6), (6, 7, 9, 8), (8, 9, 11, 10), (10, 11, 13, 12), (12, 13, 15, 14), (14, 15, 17, 16), (16, 17, 19, 18), (18, 19, 21, 20), (20, 21, 23, 22), (22, 23, 25, 24), (24, 25, 27, 26), (26, 27, 29, 28), (3, 1, 31, 29, 27, 25, 23, 21, 19, 17, 15, 13, 11, 9, 7, 5), (28, 29, 31, 30), (30, 31, 1, 0), (0, 2, 4, 6, 8, 10, 12, 14, 16, 18, 20, 22, 24, 26, 28, 30)])
me_cylinder_032.polygons.foreach_set('use_smooth', [True] * 18)
_uv = me_cylinder_032.uv_layers.new(name='UVMap')
_uv.uv.foreach_set('vector', [1.0, 0.5, 1.0, 1.0, 0.9375, 1.0, 0.9375, 0.5, 0.9375, 0.5, 0.9375, 1.0, 0.875, 1.0, 0.875, 0.5, 0.875, 0.5, 0.875, 1.0, 0.8125, 1.0, 0.8125, 0.5, 0.8125, 0.5, 0.8125, 1.0, 0.75, 1.0, 0.75, 0.5, 0.75, 0.5, 0.75, 1.0, 0.6875, 1.0, 0.6875, 0.5, 0.6875, 0.5, 0.6875, 1.0, 0.625, 1.0, 0.625, 0.5, 0.625, 0.5, 0.625, 1.0, 0.5625, 1.0, 0.5625, 0.5, 0.5625, 0.5, 0.5625, 1.0, 0.5, 1.0, 0.5, 0.5, 0.5, 0.5, 0.5, 1.0, 0.4375, 1.0, 0.4375, 0.5, 0.4375, 0.5, 0.4375, 1.0, 0.375, 1.0, 0.375, 0.5, 0.375, 0.5, 0.375, 1.0, 0.3125, 1.0, 0.3125, 0.5, 0.3125, 0.5, 0.3125, 1.0, 0.25, 1.0, 0.25, 0.5, 0.25, 0.5, 0.25, 1.0, 0.1875, 1.0, 0.1875, 0.5, 0.1875, 0.5, 0.1875, 1.0, 0.125, 1.0, 0.125, 0.5, 0.3418, 0.4717, 0.25, 0.49, 0.1582, 0.4717, 0.08029, 0.4197, 0.02827, 0.3418, 0.01, 0.25, 0.02827, 0.1582, 0.08029, 0.08029, 0.1582, 0.02827, 0.25, 0.01, 0.3418, 0.02827, 0.4197, 0.08029, 0.4717, 0.1582, 0.49, 0.25, 0.4717, 0.3418, 0.4197, 0.4197, 0.125, 0.5, 0.125, 1.0, 0.0625, 1.0, 0.0625, 0.5, 0.0625, 0.5, 0.0625, 1.0, 0.0, 1.0, 0.0, 0.5, 0.75, 0.49, 0.8418, 0.4717, 0.9197, 0.4197, 0.9717, 0.3418, 0.99, 0.25, 0.9717, 0.1582, 0.9197, 0.08029, 0.8418, 0.02827, 0.75, 0.01, 0.6582, 0.02827, 0.5803, 0.08029, 0.5283, 0.1582, 0.51, 0.25, 0.5283, 0.3418, 0.5803, 0.4197, 0.6582, 0.4717])
me_cylinder_032.materials.append(mat_stand_steel_frame)
me_cylinder_032.update()
me_cube_1059 = bpy.data.meshes.new('Cube.1059')
me_cube_1059.from_pydata([(-5.0, -0.4, -0.025), (-5.0, -0.4, 0.025), (-5.0, 0.4, -0.025), (-5.0, 0.4, 0.025), (5.0, -0.4, -0.025), (5.0, -0.4, 0.025), (5.0, 0.4, -0.025), (5.0, 0.4, 0.025)], [], [(0, 1, 3, 2), (2, 3, 7, 6), (6, 7, 5, 4), (4, 5, 1, 0), (2, 6, 4, 0), (7, 3, 1, 5)])
_uv = me_cube_1059.uv_layers.new(name='UVMap')
_uv.uv.foreach_set('vector', [0.375, 0.0, 0.625, 0.0, 0.625, 0.25, 0.375, 0.25, 0.375, 0.25, 0.625, 0.25, 0.625, 0.5, 0.375, 0.5, 0.375, 0.5, 0.625, 0.5, 0.625, 0.75, 0.375, 0.75, 0.375, 0.75, 0.625, 0.75, 0.625, 1.0, 0.375, 1.0, 0.125, 0.5, 0.375, 0.5, 0.375, 0.75, 0.125, 0.75, 0.625, 0.5, 0.875, 0.5, 0.875, 0.75, 0.625, 0.75])
me_cube_1059.materials.append(mat_stand_aluminum)
me_cube_1059.update()
me_cube_1060 = bpy.data.meshes.new('Cube.1060')
me_cube_1060.from_pydata([(-5.0, -0.175, -0.025), (-5.0, -0.175, 0.025), (-5.0, 0.175, -0.025), (-5.0, 0.175, 0.025), (5.0, -0.175, -0.025), (5.0, -0.175, 0.025), (5.0, 0.175, -0.025), (5.0, 0.175, 0.025)], [], [(0, 1, 3, 2), (2, 3, 7, 6), (6, 7, 5, 4), (4, 5, 1, 0), (2, 6, 4, 0), (7, 3, 1, 5)])
_uv = me_cube_1060.uv_layers.new(name='UVMap')
_uv.uv.foreach_set('vector', [0.375, 0.0, 0.625, 0.0, 0.625, 0.25, 0.375, 0.25, 0.375, 0.25, 0.625, 0.25, 0.625, 0.5, 0.375, 0.5, 0.375, 0.5, 0.625, 0.5, 0.625, 0.75, 0.375, 0.75, 0.375, 0.75, 0.625, 0.75, 0.625, 1.0, 0.375, 1.0, 0.125, 0.5, 0.375, 0.5, 0.375, 0.75, 0.125, 0.75, 0.625, 0.5, 0.875, 0.5, 0.875, 0.75, 0.625, 0.75])
me_cube_1060.materials.append(mat_stand_aluminum)
me_cube_1060.update()
me_cylinder_033 = bpy.data.meshes.new('Cylinder.033')
me_cylinder_033.from_pydata([(0.0, 0.05, -1.5), (0.0, 0.05, 1.5), (0.01913, 0.04619, -1.5), (0.01913, 0.04619, 1.5), (0.03536, 0.03536, -1.5), (0.03536, 0.03536, 1.5), (0.04619, 0.01913, -1.5), (0.04619, 0.01913, 1.5), (0.05, 0.0, -1.5), (0.05, 0.0, 1.5), (0.04619, -0.01913, -1.5), (0.04619, -0.01913, 1.5), (0.03536, -0.03536, -1.5), (0.03536, -0.03536, 1.5), (0.01913, -0.04619, -1.5), (0.01913, -0.04619, 1.5), (0.0, -0.05, -1.5), (0.0, -0.05, 1.5), (-0.01913, -0.04619, -1.5), (-0.01913, -0.04619, 1.5), (-0.03536, -0.03536, -1.5), (-0.03536, -0.03536, 1.5), (-0.04619, -0.01913, -1.5), (-0.04619, -0.01913, 1.5), (-0.05, 0.0, -1.5), (-0.05, 0.0, 1.5), (-0.04619, 0.01913, -1.5), (-0.04619, 0.01913, 1.5), (-0.03536, 0.03536, -1.5), (-0.03536, 0.03536, 1.5), (-0.01913, 0.04619, -1.5), (-0.01913, 0.04619, 1.5)], [], [(0, 1, 3, 2), (2, 3, 5, 4), (4, 5, 7, 6), (6, 7, 9, 8), (8, 9, 11, 10), (10, 11, 13, 12), (12, 13, 15, 14), (14, 15, 17, 16), (16, 17, 19, 18), (18, 19, 21, 20), (20, 21, 23, 22), (22, 23, 25, 24), (24, 25, 27, 26), (26, 27, 29, 28), (3, 1, 31, 29, 27, 25, 23, 21, 19, 17, 15, 13, 11, 9, 7, 5), (28, 29, 31, 30), (30, 31, 1, 0), (0, 2, 4, 6, 8, 10, 12, 14, 16, 18, 20, 22, 24, 26, 28, 30)])
me_cylinder_033.polygons.foreach_set('use_smooth', [True] * 18)
_uv = me_cylinder_033.uv_layers.new(name='UVMap')
_uv.uv.foreach_set('vector', [1.0, 0.5, 1.0, 1.0, 0.9375, 1.0, 0.9375, 0.5, 0.9375, 0.5, 0.9375, 1.0, 0.875, 1.0, 0.875, 0.5, 0.875, 0.5, 0.875, 1.0, 0.8125, 1.0, 0.8125, 0.5, 0.8125, 0.5, 0.8125, 1.0, 0.75, 1.0, 0.75, 0.5, 0.75, 0.5, 0.75, 1.0, 0.6875, 1.0, 0.6875, 0.5, 0.6875, 0.5, 0.6875, 1.0, 0.625, 1.0, 0.625, 0.5, 0.625, 0.5, 0.625, 1.0, 0.5625, 1.0, 0.5625, 0.5, 0.5625, 0.5, 0.5625, 1.0, 0.5, 1.0, 0.5, 0.5, 0.5, 0.5, 0.5, 1.0, 0.4375, 1.0, 0.4375, 0.5, 0.4375, 0.5, 0.4375, 1.0, 0.375, 1.0, 0.375, 0.5, 0.375, 0.5, 0.375, 1.0, 0.3125, 1.0, 0.3125, 0.5, 0.3125, 0.5, 0.3125, 1.0, 0.25, 1.0, 0.25, 0.5, 0.25, 0.5, 0.25, 1.0, 0.1875, 1.0, 0.1875, 0.5, 0.1875, 0.5, 0.1875, 1.0, 0.125, 1.0, 0.125, 0.5, 0.3418, 0.4717, 0.25, 0.49, 0.1582, 0.4717, 0.08029, 0.4197, 0.02827, 0.3418, 0.01, 0.25, 0.02827, 0.1582, 0.08029, 0.08029, 0.1582, 0.02827, 0.25, 0.01, 0.3418, 0.02827, 0.4197, 0.08029, 0.4717, 0.1582, 0.49, 0.25, 0.4717, 0.3418, 0.4197, 0.4197, 0.125, 0.5, 0.125, 1.0, 0.0625, 1.0, 0.0625, 0.5, 0.0625, 0.5, 0.0625, 1.0, 0.0, 1.0, 0.0, 0.5, 0.75, 0.49, 0.8418, 0.4717, 0.9197, 0.4197, 0.9717, 0.3418, 0.99, 0.25, 0.9717, 0.1582, 0.9197, 0.08029, 0.8418, 0.02827, 0.75, 0.01, 0.6582, 0.02827, 0.5803, 0.08029, 0.5283, 0.1582, 0.51, 0.25, 0.5283, 0.3418, 0.5803, 0.4197, 0.6582, 0.4717])
me_cylinder_033.materials.append(mat_stand_steel_frame)
me_cylinder_033.update()
me_cylinder_034 = bpy.data.meshes.new('Cylinder.034')
me_cylinder_034.from_pydata([(0.0, 0.05, -1.5), (0.0, 0.05, 1.5), (0.01913, 0.04619, -1.5), (0.01913, 0.04619, 1.5), (0.03536, 0.03536, -1.5), (0.03536, 0.03536, 1.5), (0.04619, 0.01913, -1.5), (0.04619, 0.01913, 1.5), (0.05, 0.0, -1.5), (0.05, 0.0, 1.5), (0.04619, -0.01913, -1.5), (0.04619, -0.01913, 1.5), (0.03536, -0.03536, -1.5), (0.03536, -0.03536, 1.5), (0.01913, -0.04619, -1.5), (0.01913, -0.04619, 1.5), (0.0, -0.05, -1.5), (0.0, -0.05, 1.5), (-0.01913, -0.04619, -1.5), (-0.01913, -0.04619, 1.5), (-0.03536, -0.03536, -1.5), (-0.03536, -0.03536, 1.5), (-0.04619, -0.01913, -1.5), (-0.04619, -0.01913, 1.5), (-0.05, 0.0, -1.5), (-0.05, 0.0, 1.5), (-0.04619, 0.01913, -1.5), (-0.04619, 0.01913, 1.5), (-0.03536, 0.03536, -1.5), (-0.03536, 0.03536, 1.5), (-0.01913, 0.04619, -1.5), (-0.01913, 0.04619, 1.5)], [], [(0, 1, 3, 2), (2, 3, 5, 4), (4, 5, 7, 6), (6, 7, 9, 8), (8, 9, 11, 10), (10, 11, 13, 12), (12, 13, 15, 14), (14, 15, 17, 16), (16, 17, 19, 18), (18, 19, 21, 20), (20, 21, 23, 22), (22, 23, 25, 24), (24, 25, 27, 26), (26, 27, 29, 28), (3, 1, 31, 29, 27, 25, 23, 21, 19, 17, 15, 13, 11, 9, 7, 5), (28, 29, 31, 30), (30, 31, 1, 0), (0, 2, 4, 6, 8, 10, 12, 14, 16, 18, 20, 22, 24, 26, 28, 30)])
me_cylinder_034.polygons.foreach_set('use_smooth', [True] * 18)
_uv = me_cylinder_034.uv_layers.new(name='UVMap')
_uv.uv.foreach_set('vector', [1.0, 0.5, 1.0, 1.0, 0.9375, 1.0, 0.9375, 0.5, 0.9375, 0.5, 0.9375, 1.0, 0.875, 1.0, 0.875, 0.5, 0.875, 0.5, 0.875, 1.0, 0.8125, 1.0, 0.8125, 0.5, 0.8125, 0.5, 0.8125, 1.0, 0.75, 1.0, 0.75, 0.5, 0.75, 0.5, 0.75, 1.0, 0.6875, 1.0, 0.6875, 0.5, 0.6875, 0.5, 0.6875, 1.0, 0.625, 1.0, 0.625, 0.5, 0.625, 0.5, 0.625, 1.0, 0.5625, 1.0, 0.5625, 0.5, 0.5625, 0.5, 0.5625, 1.0, 0.5, 1.0, 0.5, 0.5, 0.5, 0.5, 0.5, 1.0, 0.4375, 1.0, 0.4375, 0.5, 0.4375, 0.5, 0.4375, 1.0, 0.375, 1.0, 0.375, 0.5, 0.375, 0.5, 0.375, 1.0, 0.3125, 1.0, 0.3125, 0.5, 0.3125, 0.5, 0.3125, 1.0, 0.25, 1.0, 0.25, 0.5, 0.25, 0.5, 0.25, 1.0, 0.1875, 1.0, 0.1875, 0.5, 0.1875, 0.5, 0.1875, 1.0, 0.125, 1.0, 0.125, 0.5, 0.3418, 0.4717, 0.25, 0.49, 0.1582, 0.4717, 0.08029, 0.4197, 0.02827, 0.3418, 0.01, 0.25, 0.02827, 0.1582, 0.08029, 0.08029, 0.1582, 0.02827, 0.25, 0.01, 0.3418, 0.02827, 0.4197, 0.08029, 0.4717, 0.1582, 0.49, 0.25, 0.4717, 0.3418, 0.4197, 0.4197, 0.125, 0.5, 0.125, 1.0, 0.0625, 1.0, 0.0625, 0.5, 0.0625, 0.5, 0.0625, 1.0, 0.0, 1.0, 0.0, 0.5, 0.75, 0.49, 0.8418, 0.4717, 0.9197, 0.4197, 0.9717, 0.3418, 0.99, 0.25, 0.9717, 0.1582, 0.9197, 0.08029, 0.8418, 0.02827, 0.75, 0.01, 0.6582, 0.02827, 0.5803, 0.08029, 0.5283, 0.1582, 0.51, 0.25, 0.5283, 0.3418, 0.5803, 0.4197, 0.6582, 0.4717])
me_cylinder_034.materials.append(mat_stand_steel_frame)
me_cylinder_034.update()
me_cylinder_035 = bpy.data.meshes.new('Cylinder.035')
me_cylinder_035.from_pydata([(0.0, 0.15, -2.8), (0.0, 0.15, 2.8), (0.0574, 0.1386, -2.8), (0.0574, 0.1386, 2.8), (0.1061, 0.1061, -2.8), (0.1061, 0.1061, 2.8), (0.1386, 0.0574, -2.8), (0.1386, 0.0574, 2.8), (0.15, 0.0, -2.8), (0.15, 0.0, 2.8), (0.1386, -0.0574, -2.8), (0.1386, -0.0574, 2.8), (0.1061, -0.1061, -2.8), (0.1061, -0.1061, 2.8), (0.0574, -0.1386, -2.8), (0.0574, -0.1386, 2.8), (0.0, -0.15, -2.8), (0.0, -0.15, 2.8), (-0.0574, -0.1386, -2.8), (-0.0574, -0.1386, 2.8), (-0.1061, -0.1061, -2.8), (-0.1061, -0.1061, 2.8), (-0.1386, -0.0574, -2.8), (-0.1386, -0.0574, 2.8), (-0.15, 0.0, -2.8), (-0.15, 0.0, 2.8), (-0.1386, 0.0574, -2.8), (-0.1386, 0.0574, 2.8), (-0.1061, 0.1061, -2.8), (-0.1061, 0.1061, 2.8), (-0.0574, 0.1386, -2.8), (-0.0574, 0.1386, 2.8)], [], [(0, 1, 3, 2), (2, 3, 5, 4), (4, 5, 7, 6), (6, 7, 9, 8), (8, 9, 11, 10), (10, 11, 13, 12), (12, 13, 15, 14), (14, 15, 17, 16), (16, 17, 19, 18), (18, 19, 21, 20), (20, 21, 23, 22), (22, 23, 25, 24), (24, 25, 27, 26), (26, 27, 29, 28), (3, 1, 31, 29, 27, 25, 23, 21, 19, 17, 15, 13, 11, 9, 7, 5), (28, 29, 31, 30), (30, 31, 1, 0), (0, 2, 4, 6, 8, 10, 12, 14, 16, 18, 20, 22, 24, 26, 28, 30)])
me_cylinder_035.polygons.foreach_set('use_smooth', [True] * 18)
_uv = me_cylinder_035.uv_layers.new(name='UVMap')
_uv.uv.foreach_set('vector', [1.0, 0.5, 1.0, 1.0, 0.9375, 1.0, 0.9375, 0.5, 0.9375, 0.5, 0.9375, 1.0, 0.875, 1.0, 0.875, 0.5, 0.875, 0.5, 0.875, 1.0, 0.8125, 1.0, 0.8125, 0.5, 0.8125, 0.5, 0.8125, 1.0, 0.75, 1.0, 0.75, 0.5, 0.75, 0.5, 0.75, 1.0, 0.6875, 1.0, 0.6875, 0.5, 0.6875, 0.5, 0.6875, 1.0, 0.625, 1.0, 0.625, 0.5, 0.625, 0.5, 0.625, 1.0, 0.5625, 1.0, 0.5625, 0.5, 0.5625, 0.5, 0.5625, 1.0, 0.5, 1.0, 0.5, 0.5, 0.5, 0.5, 0.5, 1.0, 0.4375, 1.0, 0.4375, 0.5, 0.4375, 0.5, 0.4375, 1.0, 0.375, 1.0, 0.375, 0.5, 0.375, 0.5, 0.375, 1.0, 0.3125, 1.0, 0.3125, 0.5, 0.3125, 0.5, 0.3125, 1.0, 0.25, 1.0, 0.25, 0.5, 0.25, 0.5, 0.25, 1.0, 0.1875, 1.0, 0.1875, 0.5, 0.1875, 0.5, 0.1875, 1.0, 0.125, 1.0, 0.125, 0.5, 0.3418, 0.4717, 0.25, 0.49, 0.1582, 0.4717, 0.08029, 0.4197, 0.02827, 0.3418, 0.01, 0.25, 0.02827, 0.1582, 0.08029, 0.08029, 0.1582, 0.02827, 0.25, 0.01, 0.3418, 0.02827, 0.4197, 0.08029, 0.4717, 0.1582, 0.49, 0.25, 0.4717, 0.3418, 0.4197, 0.4197, 0.125, 0.5, 0.125, 1.0, 0.0625, 1.0, 0.0625, 0.5, 0.0625, 0.5, 0.0625, 1.0, 0.0, 1.0, 0.0, 0.5, 0.75, 0.49, 0.8418, 0.4717, 0.9197, 0.4197, 0.9717, 0.3418, 0.99, 0.25, 0.9717, 0.1582, 0.9197, 0.08029, 0.8418, 0.02827, 0.75, 0.01, 0.6582, 0.02827, 0.5803, 0.08029, 0.5283, 0.1582, 0.51, 0.25, 0.5283, 0.3418, 0.5803, 0.4197, 0.6582, 0.4717])
me_cylinder_035.materials.append(mat_stand_steel_frame)
me_cylinder_035.update()
me_cylinder_036 = bpy.data.meshes.new('Cylinder.036')
me_cylinder_036.from_pydata([(0.0, 0.15, -2.8), (0.0, 0.15, 2.8), (0.0574, 0.1386, -2.8), (0.0574, 0.1386, 2.8), (0.1061, 0.1061, -2.8), (0.1061, 0.1061, 2.8), (0.1386, 0.0574, -2.8), (0.1386, 0.0574, 2.8), (0.15, 0.0, -2.8), (0.15, 0.0, 2.8), (0.1386, -0.0574, -2.8), (0.1386, -0.0574, 2.8), (0.1061, -0.1061, -2.8), (0.1061, -0.1061, 2.8), (0.0574, -0.1386, -2.8), (0.0574, -0.1386, 2.8), (0.0, -0.15, -2.8), (0.0, -0.15, 2.8), (-0.0574, -0.1386, -2.8), (-0.0574, -0.1386, 2.8), (-0.1061, -0.1061, -2.8), (-0.1061, -0.1061, 2.8), (-0.1386, -0.0574, -2.8), (-0.1386, -0.0574, 2.8), (-0.15, 0.0, -2.8), (-0.15, 0.0, 2.8), (-0.1386, 0.0574, -2.8), (-0.1386, 0.0574, 2.8), (-0.1061, 0.1061, -2.8), (-0.1061, 0.1061, 2.8), (-0.0574, 0.1386, -2.8), (-0.0574, 0.1386, 2.8)], [], [(0, 1, 3, 2), (2, 3, 5, 4), (4, 5, 7, 6), (6, 7, 9, 8), (8, 9, 11, 10), (10, 11, 13, 12), (12, 13, 15, 14), (14, 15, 17, 16), (16, 17, 19, 18), (18, 19, 21, 20), (20, 21, 23, 22), (22, 23, 25, 24), (24, 25, 27, 26), (26, 27, 29, 28), (3, 1, 31, 29, 27, 25, 23, 21, 19, 17, 15, 13, 11, 9, 7, 5), (28, 29, 31, 30), (30, 31, 1, 0), (0, 2, 4, 6, 8, 10, 12, 14, 16, 18, 20, 22, 24, 26, 28, 30)])
me_cylinder_036.polygons.foreach_set('use_smooth', [True] * 18)
_uv = me_cylinder_036.uv_layers.new(name='UVMap')
_uv.uv.foreach_set('vector', [1.0, 0.5, 1.0, 1.0, 0.9375, 1.0, 0.9375, 0.5, 0.9375, 0.5, 0.9375, 1.0, 0.875, 1.0, 0.875, 0.5, 0.875, 0.5, 0.875, 1.0, 0.8125, 1.0, 0.8125, 0.5, 0.8125, 0.5, 0.8125, 1.0, 0.75, 1.0, 0.75, 0.5, 0.75, 0.5, 0.75, 1.0, 0.6875, 1.0, 0.6875, 0.5, 0.6875, 0.5, 0.6875, 1.0, 0.625, 1.0, 0.625, 0.5, 0.625, 0.5, 0.625, 1.0, 0.5625, 1.0, 0.5625, 0.5, 0.5625, 0.5, 0.5625, 1.0, 0.5, 1.0, 0.5, 0.5, 0.5, 0.5, 0.5, 1.0, 0.4375, 1.0, 0.4375, 0.5, 0.4375, 0.5, 0.4375, 1.0, 0.375, 1.0, 0.375, 0.5, 0.375, 0.5, 0.375, 1.0, 0.3125, 1.0, 0.3125, 0.5, 0.3125, 0.5, 0.3125, 1.0, 0.25, 1.0, 0.25, 0.5, 0.25, 0.5, 0.25, 1.0, 0.1875, 1.0, 0.1875, 0.5, 0.1875, 0.5, 0.1875, 1.0, 0.125, 1.0, 0.125, 0.5, 0.3418, 0.4717, 0.25, 0.49, 0.1582, 0.4717, 0.08029, 0.4197, 0.02827, 0.3418, 0.01, 0.25, 0.02827, 0.1582, 0.08029, 0.08029, 0.1582, 0.02827, 0.25, 0.01, 0.3418, 0.02827, 0.4197, 0.08029, 0.4717, 0.1582, 0.49, 0.25, 0.4717, 0.3418, 0.4197, 0.4197, 0.125, 0.5, 0.125, 1.0, 0.0625, 1.0, 0.0625, 0.5, 0.0625, 0.5, 0.0625, 1.0, 0.0, 1.0, 0.0, 0.5, 0.75, 0.49, 0.8418, 0.4717, 0.9197, 0.4197, 0.9717, 0.3418, 0.99, 0.25, 0.9717, 0.1582, 0.9197, 0.08029, 0.8418, 0.02827, 0.75, 0.01, 0.6582, 0.02827, 0.5803, 0.08029, 0.5283, 0.1582, 0.51, 0.25, 0.5283, 0.3418, 0.5803, 0.4197, 0.6582, 0.4717])
me_cylinder_036.materials.append(mat_stand_steel_frame)
me_cylinder_036.update()
me_cube_1061 = bpy.data.meshes.new('Cube.1061')
me_cube_1061.from_pydata([(-5.25, -2.9, -0.05), (-5.25, -2.9, 0.05), (-5.25, 2.9, -0.05), (-5.25, 2.9, 0.05), (5.25, -2.9, -0.05), (5.25, -2.9, 0.05), (5.25, 2.9, -0.05), (5.25, 2.9, 0.05)], [], [(0, 1, 3, 2), (2, 3, 7, 6), (6, 7, 5, 4), (4, 5, 1, 0), (2, 6, 4, 0), (7, 3, 1, 5)])
_uv = me_cube_1061.uv_layers.new(name='UVMap')
_uv.uv.foreach_set('vector', [0.375, 0.0, 0.625, 0.0, 0.625, 0.25, 0.375, 0.25, 0.375, 0.25, 0.625, 0.25, 0.625, 0.5, 0.375, 0.5, 0.375, 0.5, 0.625, 0.5, 0.625, 0.75, 0.375, 0.75, 0.375, 0.75, 0.625, 0.75, 0.625, 1.0, 0.375, 1.0, 0.125, 0.5, 0.375, 0.5, 0.375, 0.75, 0.125, 0.75, 0.625, 0.5, 0.875, 0.5, 0.875, 0.75, 0.625, 0.75])
me_cube_1061.materials.append(mat_stand_roof_canvas)
me_cube_1061.update()

# ---- objects
ob_metaathletics_grandstand_walkway_0 = bpy.data.objects.new('MetaAthletics_Grandstand_Walkway_0', me_cube_1049)
ob_metaathletics_grandstand_bench_0 = bpy.data.objects.new('MetaAthletics_Grandstand_Bench_0', me_cube_1050)
ob_metaathletics_grandstand_walkway_1 = bpy.data.objects.new('MetaAthletics_Grandstand_Walkway_1', me_cube_1051)
ob_metaathletics_grandstand_bench_1 = bpy.data.objects.new('MetaAthletics_Grandstand_Bench_1', me_cube_1052)
ob_metaathletics_grandstand_support_1_l = bpy.data.objects.new('MetaAthletics_Grandstand_Support_1_L', me_cylinder_025)
ob_metaathletics_grandstand_support_1_r = bpy.data.objects.new('MetaAthletics_Grandstand_Support_1_R', me_cylinder_026)
ob_metaathletics_grandstand_walkway_2 = bpy.data.objects.new('MetaAthletics_Grandstand_Walkway_2', me_cube_1053)
ob_metaathletics_grandstand_bench_2 = bpy.data.objects.new('MetaAthletics_Grandstand_Bench_2', me_cube_1054)
ob_metaathletics_grandstand_support_2_l = bpy.data.objects.new('MetaAthletics_Grandstand_Support_2_L', me_cylinder_027)
ob_metaathletics_grandstand_support_2_r = bpy.data.objects.new('MetaAthletics_Grandstand_Support_2_R', me_cylinder_028)
ob_metaathletics_grandstand_walkway_3 = bpy.data.objects.new('MetaAthletics_Grandstand_Walkway_3', me_cube_1055)
ob_metaathletics_grandstand_bench_3 = bpy.data.objects.new('MetaAthletics_Grandstand_Bench_3', me_cube_1056)
ob_metaathletics_grandstand_support_3_l = bpy.data.objects.new('MetaAthletics_Grandstand_Support_3_L', me_cylinder_029)
ob_metaathletics_grandstand_support_3_r = bpy.data.objects.new('MetaAthletics_Grandstand_Support_3_R', me_cylinder_030)
ob_metaathletics_grandstand_walkway_4 = bpy.data.objects.new('MetaAthletics_Grandstand_Walkway_4', me_cube_1057)
ob_metaathletics_grandstand_bench_4 = bpy.data.objects.new('MetaAthletics_Grandstand_Bench_4', me_cube_1058)
ob_metaathletics_grandstand_support_4_l = bpy.data.objects.new('MetaAthletics_Grandstand_Support_4_L', me_cylinder_031)
ob_metaathletics_grandstand_support_4_r = bpy.data.objects.new('MetaAthletics_Grandstand_Support_4_R', me_cylinder_032)
ob_metaathletics_grandstand_walkway_5 = bpy.data.objects.new('MetaAthletics_Grandstand_Walkway_5', me_cube_1059)
ob_metaathletics_grandstand_bench_5 = bpy.data.objects.new('MetaAthletics_Grandstand_Bench_5', me_cube_1060)
ob_metaathletics_grandstand_support_5_l = bpy.data.objects.new('MetaAthletics_Grandstand_Support_5_L', me_cylinder_033)
ob_metaathletics_grandstand_support_5_r = bpy.data.objects.new('MetaAthletics_Grandstand_Support_5_R', me_cylinder_034)
ob_metaathletics_grandstand_pillar_l = bpy.data.objects.new('MetaAthletics_Grandstand_Pillar_L', me_cylinder_035)
ob_metaathletics_grandstand_pillar_r = bpy.data.objects.new('MetaAthletics_Grandstand_Pillar_R', me_cylinder_036)
ob_metaathletics_grandstand_canopy = bpy.data.objects.new('MetaAthletics_Grandstand_Canopy', me_cube_1061)

# ---- transforms, parenting, visibility, modifiers, constraints
ob_metaathletics_grandstand_walkway_0.location = (0.0, 0.0, 0.0)
ob_metaathletics_grandstand_bench_0.location = (0.0, 0.2, 0.4)
ob_metaathletics_grandstand_walkway_1.location = (0.0, 0.8, 0.6)
ob_metaathletics_grandstand_bench_1.location = (0.0, 1.0, 1.0)
ob_metaathletics_grandstand_support_1_l.location = (-3.0, 1.1, 0.3)
ob_metaathletics_grandstand_support_1_r.location = (3.0, 1.1, 0.3)
ob_metaathletics_grandstand_walkway_2.location = (0.0, 1.6, 1.2)
ob_metaathletics_grandstand_bench_2.location = (0.0, 1.8, 1.6)
ob_metaathletics_grandstand_support_2_l.location = (-3.0, 1.9, 0.6)
ob_metaathletics_grandstand_support_2_r.location = (3.0, 1.9, 0.6)
ob_metaathletics_grandstand_walkway_3.location = (0.0, 2.4, 1.8)
ob_metaathletics_grandstand_bench_3.location = (0.0, 2.6, 2.2)
ob_metaathletics_grandstand_support_3_l.location = (-3.0, 2.7, 0.9)
ob_metaathletics_grandstand_support_3_r.location = (3.0, 2.7, 0.9)
ob_metaathletics_grandstand_walkway_4.location = (0.0, 3.2, 2.4)
ob_metaathletics_grandstand_bench_4.location = (0.0, 3.4, 2.8)
ob_metaathletics_grandstand_support_4_l.location = (-3.0, 3.5, 1.2)
ob_metaathletics_grandstand_support_4_r.location = (3.0, 3.5, 1.2)
ob_metaathletics_grandstand_walkway_5.location = (0.0, 4.0, 3.0)
ob_metaathletics_grandstand_bench_5.location = (0.0, 4.2, 3.4)
ob_metaathletics_grandstand_support_5_l.location = (-3.0, 4.3, 1.5)
ob_metaathletics_grandstand_support_5_r.location = (3.0, 4.3, 1.5)
ob_metaathletics_grandstand_pillar_l.location = (-4.5, 4.0, 2.8)
ob_metaathletics_grandstand_pillar_r.location = (4.5, 4.0, 2.8)
ob_metaathletics_grandstand_canopy.location = (0.0, 2.5, 5.6)
ob_metaathletics_grandstand_canopy.rotation_euler = (-0.1745, 0.0, 0.0)

# ---- collection membership
col_collection.objects.link(ob_metaathletics_grandstand_walkway_0)
col_collection.objects.link(ob_metaathletics_grandstand_bench_0)
col_collection.objects.link(ob_metaathletics_grandstand_walkway_1)
col_collection.objects.link(ob_metaathletics_grandstand_bench_1)
col_collection.objects.link(ob_metaathletics_grandstand_support_1_l)
col_collection.objects.link(ob_metaathletics_grandstand_support_1_r)
col_collection.objects.link(ob_metaathletics_grandstand_walkway_2)
col_collection.objects.link(ob_metaathletics_grandstand_bench_2)
col_collection.objects.link(ob_metaathletics_grandstand_support_2_l)
col_collection.objects.link(ob_metaathletics_grandstand_support_2_r)
col_collection.objects.link(ob_metaathletics_grandstand_walkway_3)
col_collection.objects.link(ob_metaathletics_grandstand_bench_3)
col_collection.objects.link(ob_metaathletics_grandstand_support_3_l)
col_collection.objects.link(ob_metaathletics_grandstand_support_3_r)
col_collection.objects.link(ob_metaathletics_grandstand_walkway_4)
col_collection.objects.link(ob_metaathletics_grandstand_bench_4)
col_collection.objects.link(ob_metaathletics_grandstand_support_4_l)
col_collection.objects.link(ob_metaathletics_grandstand_support_4_r)
col_collection.objects.link(ob_metaathletics_grandstand_walkway_5)
col_collection.objects.link(ob_metaathletics_grandstand_bench_5)
col_collection.objects.link(ob_metaathletics_grandstand_support_5_l)
col_collection.objects.link(ob_metaathletics_grandstand_support_5_r)
col_collection.objects.link(ob_metaathletics_grandstand_pillar_l)
col_collection.objects.link(ob_metaathletics_grandstand_pillar_r)
col_collection.objects.link(ob_metaathletics_grandstand_canopy)

# ---- scene / render settings (as saved in the file)
scene.frame_start = 1; scene.frame_end = 250; scene.frame_set(1)
scene.render.engine = 'BLENDER_EEVEE_NEXT'
scene.render.bake_bias = 0.0
scene.render.bake_samples = 0
scene.render.compositor_device = 'GPU'
scene.eevee.use_volume_custom_range = False
scene.eevee.fast_gi_thickness_near = 0.1
scene.eevee.fast_gi_thickness_far = 0.0
scene.eevee.ray_tracing_options.screen_trace_thickness = 0.1
bpy.context.view_layer.update()

# ---- added for rendering (the .blend has no active camera and no usable light): camera, sun
cam_auto = bpy.data.cameras.new('AutoCamera')
cam_auto.lens = 50.0
cam_auto.sensor_width = 36.0
cam_auto.clip_end = 1000.0
ob_auto_camera = bpy.data.objects.new('AutoCamera', cam_auto)
scene.collection.objects.link(ob_auto_camera)
ob_auto_camera.location = (12.4698, -12.4815, 13.0398)
ob_auto_camera.rotation_euler = (1.09748, -7.21219e-08, 0.694738)
scene.camera = ob_auto_camera
light_auto_sun = bpy.data.lights.new('AutoSun', 'SUN')
light_auto_sun.energy = 3.0
light_auto_sun.angle = 0.0523599
ob_auto_sun = bpy.data.objects.new('AutoSun', light_auto_sun)
scene.collection.objects.link(ob_auto_sun)
ob_auto_sun.rotation_euler = (0.872665, 0.174533, 0.523599)
bpy.context.view_layer.update()

